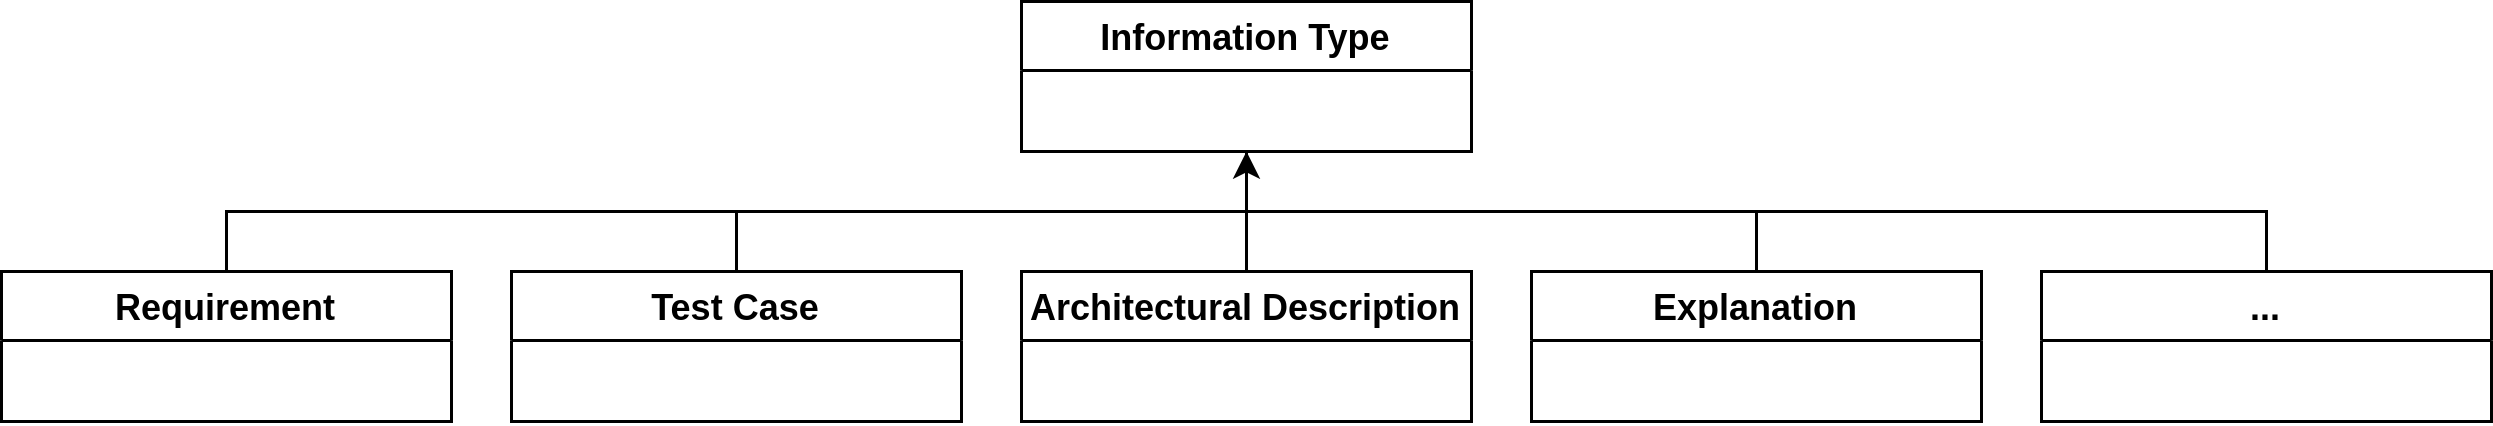

The diagram above was exported from draw.io. Its source (the exported page's mxGraphModel, read from the mxfile embedded in the PNG):
<mxGraphModel dx="1108" dy="600" grid="1" gridSize="10" guides="1" tooltips="1" connect="1" arrows="1" fold="1" page="1" pageScale="1" pageWidth="850" pageHeight="1100" math="0" shadow="0">
  <root>
    <mxCell id="0" />
    <mxCell id="1" parent="0" />
    <mxCell id="Ou5IJD9ZuLgmaxrqorgO-1" value="Information Type" style="swimlane;" vertex="1" parent="1">
      <mxGeometry x="410" y="80" width="150" height="50" as="geometry" />
    </mxCell>
    <mxCell id="Ou5IJD9ZuLgmaxrqorgO-16" style="edgeStyle=orthogonalEdgeStyle;rounded=0;orthogonalLoop=1;jettySize=auto;html=1;endArrow=none;endFill=0;entryX=0.5;entryY=1;entryDx=0;entryDy=0;" edge="1" parent="1" source="Ou5IJD9ZuLgmaxrqorgO-6" target="Ou5IJD9ZuLgmaxrqorgO-1">
      <mxGeometry relative="1" as="geometry">
        <mxPoint x="480" y="130" as="targetPoint" />
        <Array as="points">
          <mxPoint x="145" y="150" />
          <mxPoint x="485" y="150" />
        </Array>
      </mxGeometry>
    </mxCell>
    <mxCell id="Ou5IJD9ZuLgmaxrqorgO-6" value="Requirement" style="swimlane;" vertex="1" parent="1">
      <mxGeometry x="70" y="170" width="150" height="50" as="geometry" />
    </mxCell>
    <mxCell id="Ou5IJD9ZuLgmaxrqorgO-13" style="edgeStyle=orthogonalEdgeStyle;rounded=0;orthogonalLoop=1;jettySize=auto;html=1;endArrow=none;endFill=0;entryX=0.5;entryY=1;entryDx=0;entryDy=0;" edge="1" parent="1" source="Ou5IJD9ZuLgmaxrqorgO-7" target="Ou5IJD9ZuLgmaxrqorgO-1">
      <mxGeometry relative="1" as="geometry">
        <mxPoint x="490" y="110" as="targetPoint" />
        <Array as="points">
          <mxPoint x="315" y="150" />
          <mxPoint x="485" y="150" />
        </Array>
      </mxGeometry>
    </mxCell>
    <mxCell id="Ou5IJD9ZuLgmaxrqorgO-7" value="Test Case" style="swimlane;" vertex="1" parent="1">
      <mxGeometry x="240" y="170" width="150" height="50" as="geometry" />
    </mxCell>
    <mxCell id="Ou5IJD9ZuLgmaxrqorgO-12" style="edgeStyle=orthogonalEdgeStyle;rounded=0;orthogonalLoop=1;jettySize=auto;html=1;entryX=0.5;entryY=1;entryDx=0;entryDy=0;" edge="1" parent="1" source="Ou5IJD9ZuLgmaxrqorgO-8" target="Ou5IJD9ZuLgmaxrqorgO-1">
      <mxGeometry relative="1" as="geometry" />
    </mxCell>
    <mxCell id="Ou5IJD9ZuLgmaxrqorgO-8" value="Architectural Description" style="swimlane;" vertex="1" parent="1">
      <mxGeometry x="410" y="170" width="150" height="50" as="geometry" />
    </mxCell>
    <mxCell id="Ou5IJD9ZuLgmaxrqorgO-14" style="edgeStyle=orthogonalEdgeStyle;rounded=0;orthogonalLoop=1;jettySize=auto;html=1;exitX=0.5;exitY=0;exitDx=0;exitDy=0;entryX=0.5;entryY=1;entryDx=0;entryDy=0;endArrow=none;endFill=0;" edge="1" parent="1" source="Ou5IJD9ZuLgmaxrqorgO-9" target="Ou5IJD9ZuLgmaxrqorgO-1">
      <mxGeometry relative="1" as="geometry" />
    </mxCell>
    <mxCell id="Ou5IJD9ZuLgmaxrqorgO-9" value="Explanation" style="swimlane;" vertex="1" parent="1">
      <mxGeometry x="580" y="170" width="150" height="50" as="geometry" />
    </mxCell>
    <mxCell id="Ou5IJD9ZuLgmaxrqorgO-15" style="edgeStyle=orthogonalEdgeStyle;rounded=0;orthogonalLoop=1;jettySize=auto;html=1;exitX=0.5;exitY=0;exitDx=0;exitDy=0;endArrow=none;endFill=0;entryX=0.5;entryY=1;entryDx=0;entryDy=0;" edge="1" parent="1" source="Ou5IJD9ZuLgmaxrqorgO-10" target="Ou5IJD9ZuLgmaxrqorgO-1">
      <mxGeometry relative="1" as="geometry">
        <mxPoint x="500" y="140" as="targetPoint" />
      </mxGeometry>
    </mxCell>
    <mxCell id="Ou5IJD9ZuLgmaxrqorgO-10" value="..." style="swimlane;" vertex="1" parent="1">
      <mxGeometry x="750" y="170" width="150" height="50" as="geometry" />
    </mxCell>
  </root>
</mxGraphModel>